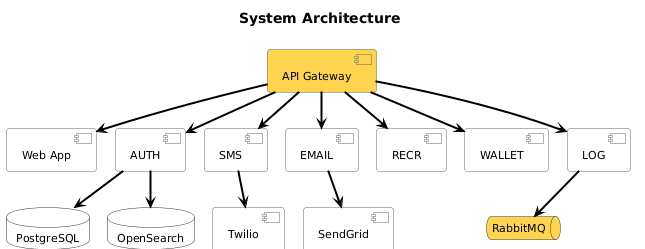

The diagram above was rendered by PlantUML. Its source (embedded in the PNG):
@startuml
' ============================================================
' System Architecture - Authentication System
' ============================================================

!pragma layout smetana
top to bottom direction

skinparam defaultFontName "Arial"
skinparam defaultFontSize 12

skinparam nodesep 40
skinparam ranksep 50

skinparam component {
  BackgroundColor #FFFFFF
  BorderColor #666666
  FontSize 11
  FontColor #000000
  RoundCorner 6
}

skinparam database {
  BackgroundColor #FFFFFF
  BorderColor #333333
  FontSize 11
  FontColor #000000
}

skinparam queue {
  BackgroundColor #FFFFFF
  BorderColor #333333
  FontSize 11
  FontColor #000000
}

skinparam arrow {
  Color #000000
  Thickness 2
}

skinparam linetype polyline

title System Architecture

' Gateway
component "API Gateway" as gw #FFD54F

' Core Services (Web App same layer)
component "Web App" as web
component "AUTH" as auth
component "SMS" as sms
component "EMAIL" as email
component "RECR" as recr
component "WALLET" as wallet
component "LOG" as log

' Infrastructure
database "PostgreSQL" as pg
database "OpenSearch" as os
component "Twilio" as twilio
component "SendGrid" as sendgrid
queue "RabbitMQ" as mq #FFD54F

' Gateway -> Services
gw -down-> web
gw -down-> auth
gw -down-> sms
gw -down-> email
gw -down-> recr
gw -down-> wallet
gw -down-> log

' Services -> Infrastructure
auth -down-> pg
auth -down-> os
sms -down-> twilio
email -down-> sendgrid
log -down-> mq

' Row alignment: services
web -[hidden]right-> auth
auth -[hidden]right-> sms
sms -[hidden]right-> email
email -[hidden]right-> recr
recr -[hidden]right-> wallet
wallet -[hidden]right-> log

' Row alignment: infrastructure
pg -[hidden]right-> os
os -[hidden]right-> twilio
twilio -[hidden]right-> sendgrid
sendgrid -[hidden]right-> mq

@enduml